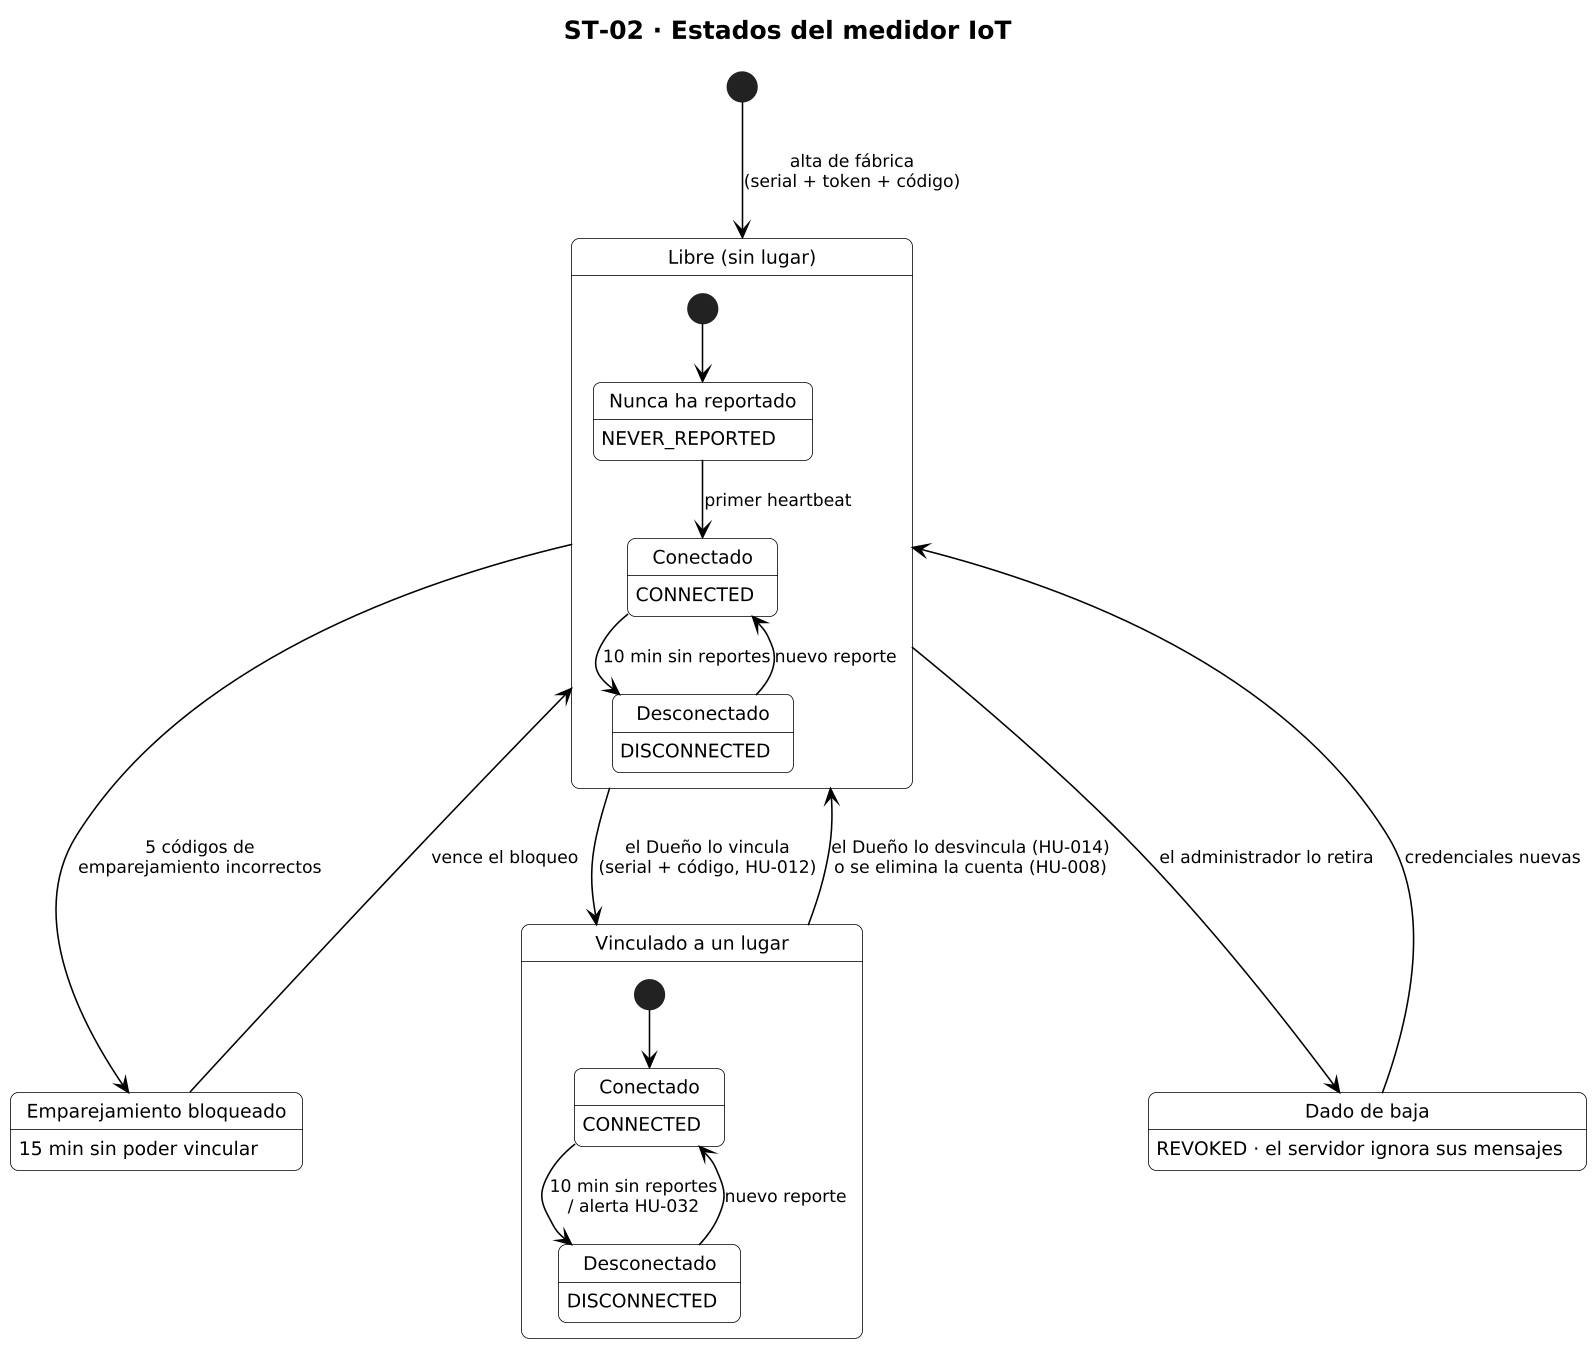

The diagram above was rendered by PlantUML. Its source (embedded in the PNG):
@startuml ST-02_medidor
!include _estilo.iuml
title ST-02 · Estados del medidor IoT
[*] --> Libre : alta de fábrica\n(serial + token + código)
state "Libre (sin lugar)" as Libre {
  state "Nunca ha reportado" as L1 : NEVER_REPORTED
  state "Conectado" as L2 : CONNECTED
  state "Desconectado" as L3 : DISCONNECTED
  [*] --> L1
  L1 --> L2 : primer heartbeat
  L2 --> L3 : 10 min sin reportes
  L3 --> L2 : nuevo reporte
}
state "Emparejamiento bloqueado" as EB : 15 min sin poder vincular
Libre --> EB : 5 códigos de\nemparejamiento incorrectos
EB --> Libre : vence el bloqueo
Libre --> Vinculado : el Dueño lo vincula\n(serial + código, HU-012)
state "Vinculado a un lugar" as Vinculado {
  state "Conectado" as V1 : CONNECTED
  state "Desconectado" as V2 : DISCONNECTED
  [*] --> V1
  V1 --> V2 : 10 min sin reportes\n/ alerta HU-032
  V2 --> V1 : nuevo reporte
}
Vinculado --> Libre : el Dueño lo desvincula (HU-014)\no se elimina la cuenta (HU-008)
state "Dado de baja" as BAJA : REVOKED · el servidor ignora sus mensajes
Libre --> BAJA : el administrador lo retira
BAJA --> Libre : credenciales nuevas
@enduml